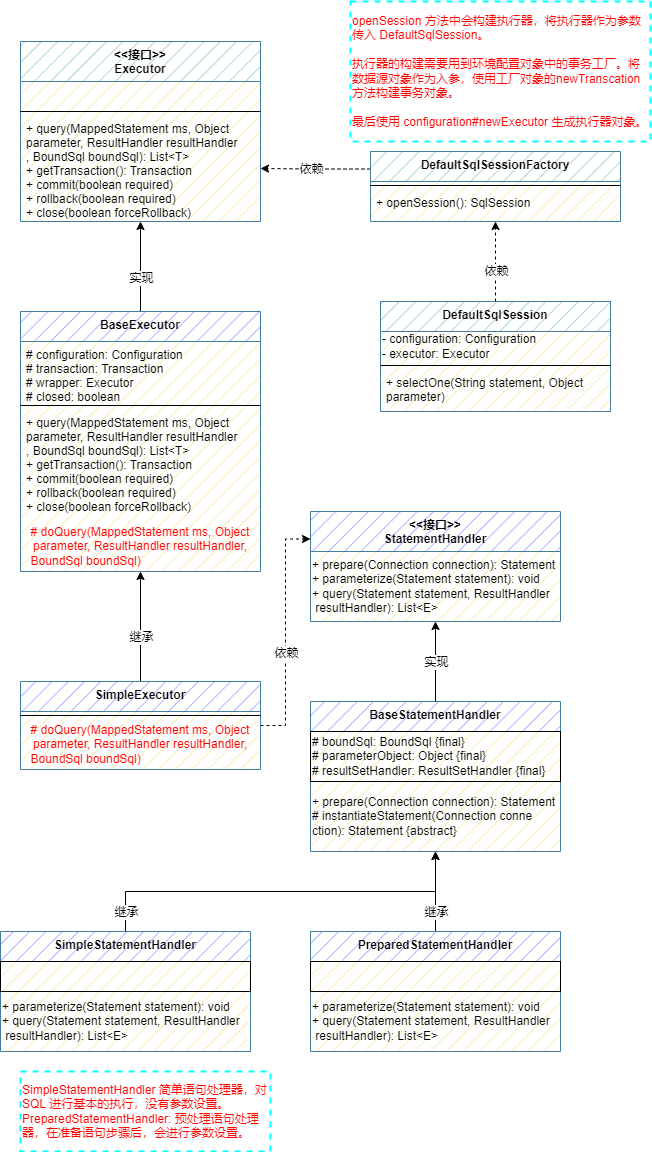

The diagram above was exported from draw.io. Its source (the exported page's mxGraphModel, read from the mxfile embedded in the PNG):
<mxGraphModel dx="638" dy="1624" grid="1" gridSize="10" guides="1" tooltips="1" connect="1" arrows="1" fold="1" page="1" pageScale="1" pageWidth="827" pageHeight="1169" math="0" shadow="0">
  <root>
    <mxCell id="0" />
    <mxCell id="1" parent="0" />
    <mxCell id="uyJcr_jRPoccO54kBiql-13" value="" style="edgeStyle=orthogonalEdgeStyle;rounded=0;orthogonalLoop=1;jettySize=auto;html=1;" edge="1" parent="1" source="uyJcr_jRPoccO54kBiql-5" target="uyJcr_jRPoccO54kBiql-9">
      <mxGeometry relative="1" as="geometry" />
    </mxCell>
    <mxCell id="uyJcr_jRPoccO54kBiql-14" value="实现" style="edgeLabel;html=1;align=center;verticalAlign=middle;resizable=0;points=[];" vertex="1" connectable="0" parent="uyJcr_jRPoccO54kBiql-13">
      <mxGeometry x="-0.2462" relative="1" as="geometry">
        <mxPoint as="offset" />
      </mxGeometry>
    </mxCell>
    <mxCell id="uyJcr_jRPoccO54kBiql-5" value="BaseExecutor" style="swimlane;fontStyle=1;align=center;verticalAlign=top;childLayout=stackLayout;horizontal=1;startSize=30;horizontalStack=0;resizeParent=1;resizeParentMax=0;resizeLast=0;collapsible=1;marginBottom=0;gradientColor=none;swimlaneFillColor=#FFE599;fillStyle=hatch;fillColor=#9999FF;strokeColor=#457B9D;" vertex="1" parent="1">
      <mxGeometry x="60" y="90" width="240" height="260" as="geometry" />
    </mxCell>
    <mxCell id="uyJcr_jRPoccO54kBiql-6" value="# configuration: Configuration&#10;# transaction: Transaction&#10;# wrapper: Executor&#10;# closed: boolean" style="text;strokeColor=none;fillColor=none;align=left;verticalAlign=top;spacingLeft=4;spacingRight=4;overflow=hidden;rotatable=0;points=[[0,0.5],[1,0.5]];portConstraint=eastwest;" vertex="1" parent="uyJcr_jRPoccO54kBiql-5">
      <mxGeometry y="30" width="240" height="60" as="geometry" />
    </mxCell>
    <mxCell id="uyJcr_jRPoccO54kBiql-7" value="" style="line;strokeWidth=1;fillColor=none;align=left;verticalAlign=middle;spacingTop=-1;spacingLeft=3;spacingRight=3;rotatable=0;labelPosition=right;points=[];portConstraint=eastwest;" vertex="1" parent="uyJcr_jRPoccO54kBiql-5">
      <mxGeometry y="90" width="240" height="8" as="geometry" />
    </mxCell>
    <mxCell id="uyJcr_jRPoccO54kBiql-8" value="+ query(MappedStatement ms, Object &#10;parameter, ResultHandler resultHandler&#10;, BoundSql boundSql): List&lt;T&gt;&#10;+ getTransaction(): Transaction&#10;+ commit(boolean required)&#10;+ rollback(boolean required)&#10;+ close(boolean forceRollback)" style="text;strokeColor=none;fillColor=none;align=left;verticalAlign=top;spacingLeft=4;spacingRight=4;overflow=hidden;rotatable=0;points=[[0,0.5],[1,0.5]];portConstraint=eastwest;shadow=0;" vertex="1" parent="uyJcr_jRPoccO54kBiql-5">
      <mxGeometry y="98" width="240" height="112" as="geometry" />
    </mxCell>
    <mxCell id="uyJcr_jRPoccO54kBiql-15" value="&lt;div&gt;# doQuery(MappedStatement ms, Object&lt;/div&gt;&lt;div&gt;parameter, ResultHandler resultHandler,&lt;/div&gt;&lt;div style=&quot;text-align: left;&quot;&gt;BoundSql boundSql)&lt;/div&gt;" style="text;html=1;strokeColor=none;fillColor=none;align=center;verticalAlign=middle;whiteSpace=wrap;rounded=0;shadow=0;fillStyle=auto;fontColor=#FF0000;" vertex="1" parent="uyJcr_jRPoccO54kBiql-5">
      <mxGeometry y="210" width="240" height="50" as="geometry" />
    </mxCell>
    <mxCell id="uyJcr_jRPoccO54kBiql-9" value="&lt;&lt;接口&gt;&gt;&#10;Executor" style="swimlane;fontStyle=1;align=center;verticalAlign=top;childLayout=stackLayout;horizontal=1;startSize=40;horizontalStack=0;resizeParent=1;resizeParentMax=0;resizeLast=0;collapsible=1;marginBottom=0;gradientColor=none;swimlaneFillColor=#FFE599;fillStyle=hatch;fillColor=#9AC7BF;strokeColor=#457B9D;" vertex="1" parent="1">
      <mxGeometry x="60" y="-180" width="240" height="180" as="geometry" />
    </mxCell>
    <mxCell id="uyJcr_jRPoccO54kBiql-10" value=" " style="text;strokeColor=none;fillColor=none;align=left;verticalAlign=top;spacingLeft=4;spacingRight=4;overflow=hidden;rotatable=0;points=[[0,0.5],[1,0.5]];portConstraint=eastwest;" vertex="1" parent="uyJcr_jRPoccO54kBiql-9">
      <mxGeometry y="40" width="240" height="26" as="geometry" />
    </mxCell>
    <mxCell id="uyJcr_jRPoccO54kBiql-11" value="" style="line;strokeWidth=1;fillColor=none;align=left;verticalAlign=middle;spacingTop=-1;spacingLeft=3;spacingRight=3;rotatable=0;labelPosition=right;points=[];portConstraint=eastwest;" vertex="1" parent="uyJcr_jRPoccO54kBiql-9">
      <mxGeometry y="66" width="240" height="8" as="geometry" />
    </mxCell>
    <mxCell id="uyJcr_jRPoccO54kBiql-12" value="+ query(MappedStatement ms, Object &#10;parameter, ResultHandler resultHandler&#10;, BoundSql boundSql): List&lt;T&gt;&#10;+ getTransaction(): Transaction&#10;+ commit(boolean required)&#10;+ rollback(boolean required)&#10;+ close(boolean forceRollback)" style="text;strokeColor=none;fillColor=none;align=left;verticalAlign=top;spacingLeft=4;spacingRight=4;overflow=hidden;rotatable=0;points=[[0,0.5],[1,0.5]];portConstraint=eastwest;" vertex="1" parent="uyJcr_jRPoccO54kBiql-9">
      <mxGeometry y="74" width="240" height="106" as="geometry" />
    </mxCell>
    <mxCell id="uyJcr_jRPoccO54kBiql-23" style="edgeStyle=orthogonalEdgeStyle;rounded=0;orthogonalLoop=1;jettySize=auto;html=1;exitX=0.5;exitY=0;exitDx=0;exitDy=0;entryX=0.5;entryY=1;entryDx=0;entryDy=0;fontColor=#FF0000;" edge="1" parent="1" source="uyJcr_jRPoccO54kBiql-17" target="uyJcr_jRPoccO54kBiql-15">
      <mxGeometry relative="1" as="geometry" />
    </mxCell>
    <mxCell id="uyJcr_jRPoccO54kBiql-24" value="继承" style="edgeLabel;html=1;align=center;verticalAlign=middle;resizable=0;points=[];fontColor=#000000;" vertex="1" connectable="0" parent="uyJcr_jRPoccO54kBiql-23">
      <mxGeometry x="-0.1745" relative="1" as="geometry">
        <mxPoint as="offset" />
      </mxGeometry>
    </mxCell>
    <mxCell id="uyJcr_jRPoccO54kBiql-29" value="" style="edgeStyle=orthogonalEdgeStyle;rounded=0;orthogonalLoop=1;jettySize=auto;html=1;fontColor=#000000;entryX=0;entryY=0.25;entryDx=0;entryDy=0;dashed=1;strokeColor=#000000;" edge="1" parent="1" source="uyJcr_jRPoccO54kBiql-17" target="uyJcr_jRPoccO54kBiql-26">
      <mxGeometry relative="1" as="geometry" />
    </mxCell>
    <mxCell id="uyJcr_jRPoccO54kBiql-47" value="依赖" style="edgeLabel;html=1;align=center;verticalAlign=middle;resizable=0;points=[];fontColor=#000000;" vertex="1" connectable="0" parent="uyJcr_jRPoccO54kBiql-29">
      <mxGeometry x="-0.1679" relative="1" as="geometry">
        <mxPoint as="offset" />
      </mxGeometry>
    </mxCell>
    <mxCell id="uyJcr_jRPoccO54kBiql-17" value="SimpleExecutor" style="swimlane;fontStyle=1;align=center;verticalAlign=top;childLayout=stackLayout;horizontal=1;startSize=30;horizontalStack=0;resizeParent=1;resizeParentMax=0;resizeLast=0;collapsible=1;marginBottom=0;gradientColor=none;swimlaneFillColor=#FFE599;fillStyle=hatch;fillColor=#9999FF;strokeColor=#457B9D;" vertex="1" parent="1">
      <mxGeometry x="60" y="460" width="240" height="88" as="geometry" />
    </mxCell>
    <mxCell id="uyJcr_jRPoccO54kBiql-19" value="" style="line;strokeWidth=1;fillColor=none;align=left;verticalAlign=middle;spacingTop=-1;spacingLeft=3;spacingRight=3;rotatable=0;labelPosition=right;points=[];portConstraint=eastwest;" vertex="1" parent="uyJcr_jRPoccO54kBiql-17">
      <mxGeometry y="30" width="240" height="8" as="geometry" />
    </mxCell>
    <mxCell id="uyJcr_jRPoccO54kBiql-21" value="&lt;div&gt;# doQuery(MappedStatement ms, Object&lt;/div&gt;&lt;div&gt;parameter, ResultHandler resultHandler,&lt;/div&gt;&lt;div style=&quot;text-align: left;&quot;&gt;BoundSql boundSql)&lt;/div&gt;" style="text;html=1;strokeColor=none;fillColor=none;align=center;verticalAlign=middle;whiteSpace=wrap;rounded=0;shadow=0;fillStyle=auto;fontColor=#FF0000;" vertex="1" parent="uyJcr_jRPoccO54kBiql-17">
      <mxGeometry y="38" width="240" height="50" as="geometry" />
    </mxCell>
    <mxCell id="uyJcr_jRPoccO54kBiql-26" value="&lt;&lt;接口&gt;&gt;&#10;StatementHandler" style="swimlane;fontStyle=1;align=center;verticalAlign=top;childLayout=stackLayout;horizontal=1;startSize=40;horizontalStack=0;resizeParent=1;resizeParentMax=0;resizeLast=0;collapsible=1;marginBottom=0;gradientColor=none;swimlaneFillColor=#FFE599;fillStyle=hatch;fillColor=#9999FF;strokeColor=#457B9D;" vertex="1" parent="1">
      <mxGeometry x="350" y="290" width="250" height="110" as="geometry" />
    </mxCell>
    <mxCell id="uyJcr_jRPoccO54kBiql-30" value="+&amp;nbsp;prepare(Connection connection): Statement&lt;br&gt;+ parameterize(Statement statement): void&lt;br&gt;+&amp;nbsp;query(Statement statement, ResultHandler&lt;br&gt;&amp;nbsp;resultHandler): List&amp;lt;E&amp;gt;" style="text;html=1;strokeColor=none;fillColor=none;align=left;verticalAlign=middle;whiteSpace=wrap;rounded=0;shadow=0;fillStyle=auto;fontColor=#000000;" vertex="1" parent="uyJcr_jRPoccO54kBiql-26">
      <mxGeometry y="40" width="250" height="70" as="geometry" />
    </mxCell>
    <mxCell id="uyJcr_jRPoccO54kBiql-31" value="BaseStatementHandler" style="swimlane;fontStyle=1;align=center;verticalAlign=top;childLayout=stackLayout;horizontal=1;startSize=30;horizontalStack=0;resizeParent=1;resizeParentMax=0;resizeLast=0;collapsible=1;marginBottom=0;gradientColor=none;swimlaneFillColor=#FFE599;fillStyle=hatch;fillColor=#9999FF;strokeColor=#457B9D;" vertex="1" parent="1">
      <mxGeometry x="350" y="480" width="250" height="150" as="geometry" />
    </mxCell>
    <mxCell id="uyJcr_jRPoccO54kBiql-35" value="# boundSql: BoundSql {final}&lt;br&gt;# parameterObject: Object {final}&lt;br&gt;# resultSetHandler: ResultSetHandler {final}" style="text;html=1;strokeColor=default;fillColor=none;align=left;verticalAlign=middle;whiteSpace=wrap;rounded=0;shadow=0;fillStyle=auto;fontColor=#000000;" vertex="1" parent="uyJcr_jRPoccO54kBiql-31">
      <mxGeometry y="30" width="250" height="50" as="geometry" />
    </mxCell>
    <mxCell id="uyJcr_jRPoccO54kBiql-32" value="+&amp;nbsp;prepare(Connection connection): Statement&lt;br&gt;# instantiateStatement(Connection conne&lt;br&gt;ction): Statement {abstract}" style="text;html=1;strokeColor=none;fillColor=none;align=left;verticalAlign=middle;whiteSpace=wrap;rounded=0;shadow=0;fillStyle=auto;fontColor=#000000;" vertex="1" parent="uyJcr_jRPoccO54kBiql-31">
      <mxGeometry y="80" width="250" height="70" as="geometry" />
    </mxCell>
    <mxCell id="uyJcr_jRPoccO54kBiql-39" value="" style="edgeStyle=orthogonalEdgeStyle;rounded=0;orthogonalLoop=1;jettySize=auto;html=1;fontColor=#000000;entryX=0.5;entryY=1;entryDx=0;entryDy=0;" edge="1" parent="uyJcr_jRPoccO54kBiql-31" source="uyJcr_jRPoccO54kBiql-31" target="uyJcr_jRPoccO54kBiql-32">
      <mxGeometry relative="1" as="geometry" />
    </mxCell>
    <mxCell id="uyJcr_jRPoccO54kBiql-33" value="" style="edgeStyle=orthogonalEdgeStyle;rounded=0;orthogonalLoop=1;jettySize=auto;html=1;fontColor=#000000;entryX=0.5;entryY=1;entryDx=0;entryDy=0;exitX=0.5;exitY=0;exitDx=0;exitDy=0;" edge="1" parent="1" source="uyJcr_jRPoccO54kBiql-31" target="uyJcr_jRPoccO54kBiql-30">
      <mxGeometry relative="1" as="geometry" />
    </mxCell>
    <mxCell id="uyJcr_jRPoccO54kBiql-34" value="实现" style="edgeLabel;html=1;align=center;verticalAlign=middle;resizable=0;points=[];fontColor=#000000;" vertex="1" connectable="0" parent="uyJcr_jRPoccO54kBiql-33">
      <mxGeometry x="-0.256" y="-3" relative="1" as="geometry">
        <mxPoint x="-3" y="-10" as="offset" />
      </mxGeometry>
    </mxCell>
    <mxCell id="uyJcr_jRPoccO54kBiql-40" style="edgeStyle=orthogonalEdgeStyle;rounded=0;orthogonalLoop=1;jettySize=auto;html=1;exitX=0.5;exitY=0;exitDx=0;exitDy=0;entryX=0.5;entryY=1;entryDx=0;entryDy=0;fontColor=#000000;" edge="1" parent="1" source="uyJcr_jRPoccO54kBiql-36" target="uyJcr_jRPoccO54kBiql-32">
      <mxGeometry relative="1" as="geometry" />
    </mxCell>
    <mxCell id="uyJcr_jRPoccO54kBiql-41" value="继承" style="edgeLabel;html=1;align=center;verticalAlign=middle;resizable=0;points=[];fontColor=#000000;" vertex="1" connectable="0" parent="uyJcr_jRPoccO54kBiql-40">
      <mxGeometry x="-0.228" y="-1" relative="1" as="geometry">
        <mxPoint x="-1" y="11" as="offset" />
      </mxGeometry>
    </mxCell>
    <mxCell id="uyJcr_jRPoccO54kBiql-36" value="PreparedStatementHandler" style="swimlane;fontStyle=1;align=center;verticalAlign=top;childLayout=stackLayout;horizontal=1;startSize=30;horizontalStack=0;resizeParent=1;resizeParentMax=0;resizeLast=0;collapsible=1;marginBottom=0;gradientColor=none;swimlaneFillColor=#FFE599;fillStyle=hatch;fillColor=#9999FF;strokeColor=#457B9D;" vertex="1" parent="1">
      <mxGeometry x="350" y="710" width="250" height="120" as="geometry" />
    </mxCell>
    <mxCell id="uyJcr_jRPoccO54kBiql-37" value="&amp;nbsp;" style="text;html=1;strokeColor=default;fillColor=none;align=left;verticalAlign=middle;whiteSpace=wrap;rounded=0;shadow=0;fillStyle=auto;fontColor=#000000;" vertex="1" parent="uyJcr_jRPoccO54kBiql-36">
      <mxGeometry y="30" width="250" height="30" as="geometry" />
    </mxCell>
    <mxCell id="uyJcr_jRPoccO54kBiql-38" value="&lt;div&gt;+ parameterize(Statement statement): void&lt;/div&gt;&lt;div&gt;+ query(Statement statement, ResultHandler&lt;/div&gt;&lt;div&gt;&amp;nbsp;resultHandler): List&amp;lt;E&amp;gt;&lt;/div&gt;" style="text;html=1;strokeColor=none;fillColor=none;align=left;verticalAlign=middle;whiteSpace=wrap;rounded=0;shadow=0;fillStyle=auto;fontColor=#000000;" vertex="1" parent="uyJcr_jRPoccO54kBiql-36">
      <mxGeometry y="60" width="250" height="60" as="geometry" />
    </mxCell>
    <mxCell id="uyJcr_jRPoccO54kBiql-45" style="edgeStyle=orthogonalEdgeStyle;rounded=0;orthogonalLoop=1;jettySize=auto;html=1;entryX=0.5;entryY=1;entryDx=0;entryDy=0;fontColor=#000000;" edge="1" parent="1" source="uyJcr_jRPoccO54kBiql-42" target="uyJcr_jRPoccO54kBiql-32">
      <mxGeometry relative="1" as="geometry">
        <Array as="points">
          <mxPoint x="165" y="670" />
          <mxPoint x="475" y="670" />
        </Array>
      </mxGeometry>
    </mxCell>
    <mxCell id="uyJcr_jRPoccO54kBiql-42" value="SimpleStatementHandler" style="swimlane;fontStyle=1;align=center;verticalAlign=top;childLayout=stackLayout;horizontal=1;startSize=30;horizontalStack=0;resizeParent=1;resizeParentMax=0;resizeLast=0;collapsible=1;marginBottom=0;gradientColor=none;swimlaneFillColor=#FFE599;fillStyle=hatch;fillColor=#9999FF;strokeColor=#457B9D;" vertex="1" parent="1">
      <mxGeometry x="40" y="710" width="250" height="120" as="geometry" />
    </mxCell>
    <mxCell id="uyJcr_jRPoccO54kBiql-43" value="&amp;nbsp;" style="text;html=1;strokeColor=default;fillColor=none;align=left;verticalAlign=middle;whiteSpace=wrap;rounded=0;shadow=0;fillStyle=auto;fontColor=#000000;" vertex="1" parent="uyJcr_jRPoccO54kBiql-42">
      <mxGeometry y="30" width="250" height="30" as="geometry" />
    </mxCell>
    <mxCell id="uyJcr_jRPoccO54kBiql-44" value="&lt;div&gt;+ parameterize(Statement statement): void&lt;/div&gt;&lt;div&gt;+ query(Statement statement, ResultHandler&lt;/div&gt;&lt;div&gt;&amp;nbsp;resultHandler): List&amp;lt;E&amp;gt;&lt;/div&gt;" style="text;html=1;strokeColor=none;fillColor=none;align=left;verticalAlign=middle;whiteSpace=wrap;rounded=0;shadow=0;fillStyle=auto;fontColor=#000000;" vertex="1" parent="uyJcr_jRPoccO54kBiql-42">
      <mxGeometry y="60" width="250" height="60" as="geometry" />
    </mxCell>
    <mxCell id="uyJcr_jRPoccO54kBiql-46" value="继承" style="edgeLabel;html=1;align=center;verticalAlign=middle;resizable=0;points=[];fontColor=#000000;" vertex="1" connectable="0" parent="1">
      <mxGeometry x="165" y="690" as="geometry" />
    </mxCell>
    <mxCell id="uyJcr_jRPoccO54kBiql-50" value="&lt;font color=&quot;#ff0000&quot;&gt;SimpleStatementHandler 简单语句处理器，对 SQL 进行基本的执行，没有参数设置。&lt;br&gt;PreparedStatementHandler: 预处理语句处理器，在准备语句步骤后，会进行参数设置。&lt;/font&gt;" style="rounded=0;whiteSpace=wrap;html=1;shadow=0;fillStyle=auto;fontColor=#000000;strokeColor=#00FFFF;fillColor=none;gradientColor=none;align=left;dashed=1;strokeWidth=2;" vertex="1" parent="1">
      <mxGeometry x="60" y="850" width="250" height="80" as="geometry" />
    </mxCell>
    <mxCell id="uyJcr_jRPoccO54kBiql-66" value="" style="edgeStyle=orthogonalEdgeStyle;rounded=0;orthogonalLoop=1;jettySize=auto;html=1;fontColor=#FF0000;strokeColor=#000000;dashed=1;" edge="1" parent="1" source="uyJcr_jRPoccO54kBiql-51" target="uyJcr_jRPoccO54kBiql-63">
      <mxGeometry relative="1" as="geometry" />
    </mxCell>
    <mxCell id="uyJcr_jRPoccO54kBiql-68" value="依赖" style="edgeLabel;html=1;align=center;verticalAlign=middle;resizable=0;points=[];fontColor=#000000;" vertex="1" connectable="0" parent="uyJcr_jRPoccO54kBiql-66">
      <mxGeometry x="-0.2255" relative="1" as="geometry">
        <mxPoint as="offset" />
      </mxGeometry>
    </mxCell>
    <mxCell id="uyJcr_jRPoccO54kBiql-51" value="DefaultSqlSession" style="swimlane;fontStyle=1;align=center;verticalAlign=top;childLayout=stackLayout;horizontal=1;startSize=30;horizontalStack=0;resizeParent=1;resizeParentMax=0;resizeLast=0;collapsible=1;marginBottom=0;gradientColor=none;swimlaneFillColor=#FFE599;fillStyle=hatch;fillColor=#9AC7BF;strokeColor=#457B9D;" vertex="1" parent="1">
      <mxGeometry x="420" y="80" width="230" height="110" as="geometry" />
    </mxCell>
    <mxCell id="uyJcr_jRPoccO54kBiql-67" value="&lt;font color=&quot;#000000&quot;&gt;-&amp;nbsp;configuration: Configuration&lt;br&gt;- executor: Executor&lt;br&gt;&lt;/font&gt;" style="text;html=1;strokeColor=none;fillColor=none;align=left;verticalAlign=middle;whiteSpace=wrap;rounded=0;shadow=0;dashed=1;fillStyle=auto;fontColor=#FF0000;" vertex="1" parent="uyJcr_jRPoccO54kBiql-51">
      <mxGeometry y="30" width="230" height="30" as="geometry" />
    </mxCell>
    <mxCell id="uyJcr_jRPoccO54kBiql-53" value="" style="line;strokeWidth=1;fillColor=none;align=left;verticalAlign=middle;spacingTop=-1;spacingLeft=3;spacingRight=3;rotatable=0;labelPosition=right;points=[];portConstraint=eastwest;" vertex="1" parent="uyJcr_jRPoccO54kBiql-51">
      <mxGeometry y="60" width="230" height="8" as="geometry" />
    </mxCell>
    <mxCell id="uyJcr_jRPoccO54kBiql-54" value="+ selectOne(String statement, Object &#10;parameter)" style="text;strokeColor=none;fillColor=none;align=left;verticalAlign=top;spacingLeft=4;spacingRight=4;overflow=hidden;rotatable=0;points=[[0,0.5],[1,0.5]];portConstraint=eastwest;" vertex="1" parent="uyJcr_jRPoccO54kBiql-51">
      <mxGeometry y="68" width="230" height="42" as="geometry" />
    </mxCell>
    <mxCell id="uyJcr_jRPoccO54kBiql-69" style="edgeStyle=orthogonalEdgeStyle;rounded=0;orthogonalLoop=1;jettySize=auto;html=1;exitX=0;exitY=0.25;exitDx=0;exitDy=0;entryX=1;entryY=0.5;entryDx=0;entryDy=0;fontColor=#000000;strokeColor=#000000;dashed=1;" edge="1" parent="1" source="uyJcr_jRPoccO54kBiql-63" target="uyJcr_jRPoccO54kBiql-12">
      <mxGeometry relative="1" as="geometry" />
    </mxCell>
    <mxCell id="uyJcr_jRPoccO54kBiql-70" value="依赖" style="edgeLabel;html=1;align=center;verticalAlign=middle;resizable=0;points=[];fontColor=#000000;" vertex="1" connectable="0" parent="uyJcr_jRPoccO54kBiql-69">
      <mxGeometry x="0.2362" y="2" relative="1" as="geometry">
        <mxPoint x="8" y="-2" as="offset" />
      </mxGeometry>
    </mxCell>
    <mxCell id="uyJcr_jRPoccO54kBiql-63" value="DefaultSqlSessionFactory" style="swimlane;fontStyle=1;align=center;verticalAlign=top;childLayout=stackLayout;horizontal=1;startSize=30;horizontalStack=0;resizeParent=1;resizeParentMax=0;resizeLast=0;collapsible=1;marginBottom=0;gradientColor=none;swimlaneFillColor=#FFE599;fillStyle=hatch;fillColor=#9AC7BF;strokeColor=#457B9D;" vertex="1" parent="1">
      <mxGeometry x="410" y="-70" width="250" height="70" as="geometry" />
    </mxCell>
    <mxCell id="uyJcr_jRPoccO54kBiql-64" value="" style="line;strokeWidth=1;fillColor=none;align=left;verticalAlign=middle;spacingTop=-1;spacingLeft=3;spacingRight=3;rotatable=0;labelPosition=right;points=[];portConstraint=eastwest;" vertex="1" parent="uyJcr_jRPoccO54kBiql-63">
      <mxGeometry y="30" width="250" height="8" as="geometry" />
    </mxCell>
    <mxCell id="uyJcr_jRPoccO54kBiql-65" value="+ openSession(): SqlSession" style="text;strokeColor=none;fillColor=none;align=left;verticalAlign=top;spacingLeft=4;spacingRight=4;overflow=hidden;rotatable=0;points=[[0,0.5],[1,0.5]];portConstraint=eastwest;" vertex="1" parent="uyJcr_jRPoccO54kBiql-63">
      <mxGeometry y="38" width="250" height="32" as="geometry" />
    </mxCell>
    <mxCell id="uyJcr_jRPoccO54kBiql-71" value="&lt;font color=&quot;#ff0000&quot;&gt;openSession 方法中会构建执行器，将执行器作为参数传入 DefaultSqlSession。&lt;br&gt;&lt;br&gt;执行器的构建需要用到环境配置对象中的事务工厂。将数据源对象作为入参，使用工厂对象的newTranscation方法构建事务对象。&lt;br&gt;&lt;br&gt;最后使用 configuration#newExecutor 生成执行器对象。&lt;br&gt;&lt;/font&gt;" style="rounded=0;whiteSpace=wrap;html=1;shadow=0;fillStyle=auto;fontColor=#000000;strokeColor=#00FFFF;fillColor=none;gradientColor=none;align=left;dashed=1;strokeWidth=2;" vertex="1" parent="1">
      <mxGeometry x="390" y="-220" width="300" height="140" as="geometry" />
    </mxCell>
  </root>
</mxGraphModel>